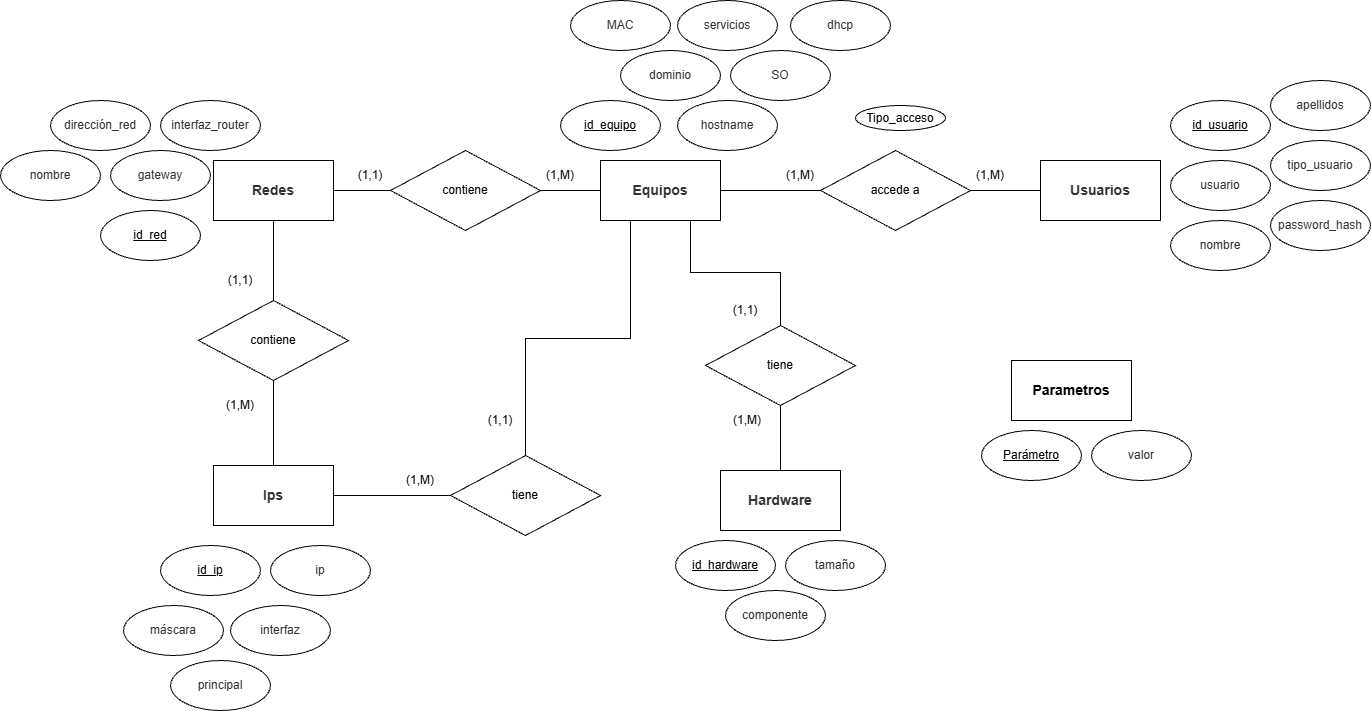

The diagram above was exported from draw.io. Its source (the exported page's mxGraphModel, read from the mxfile embedded in the PNG):
<mxGraphModel dx="1664" dy="914" grid="1" gridSize="10" guides="1" tooltips="1" connect="1" arrows="1" fold="1" page="1" pageScale="1" pageWidth="827" pageHeight="1169" math="0" shadow="0">
  <root>
    <mxCell id="0" />
    <mxCell id="1" parent="0" />
    <mxCell id="DZ2Hx_ai4Evujek_Sc4w-1" parent="1" style="rounded=0;whiteSpace=wrap;html=1;" value="&lt;b&gt;&lt;font style=&quot;font-size: 14px;&quot;&gt;Parametros&lt;/font&gt;&lt;/b&gt;" vertex="1">
      <mxGeometry height="60" width="120" x="1061" y="440" as="geometry" />
    </mxCell>
    <mxCell id="DZ2Hx_ai4Evujek_Sc4w-57" edge="1" parent="1" source="DZ2Hx_ai4Evujek_Sc4w-2" style="edgeStyle=orthogonalEdgeStyle;rounded=0;orthogonalLoop=1;jettySize=auto;html=1;exitX=0.5;exitY=1;exitDx=0;exitDy=0;entryX=0.5;entryY=0;entryDx=0;entryDy=0;endArrow=none;endFill=0;" target="DZ2Hx_ai4Evujek_Sc4w-40">
      <mxGeometry relative="1" as="geometry" />
    </mxCell>
    <mxCell id="DZ2Hx_ai4Evujek_Sc4w-2" parent="1" style="rounded=0;whiteSpace=wrap;html=1;" value="&lt;span style=&quot;color: rgb(51, 51, 51);&quot;&gt;&lt;b&gt;&lt;font style=&quot;font-size: 14px;&quot;&gt;Redes&lt;/font&gt;&lt;/b&gt;&lt;/span&gt;" vertex="1">
      <mxGeometry height="60" width="120" x="263" y="240" as="geometry" />
    </mxCell>
    <mxCell id="DZ2Hx_ai4Evujek_Sc4w-46" edge="1" parent="1" source="DZ2Hx_ai4Evujek_Sc4w-3" style="edgeStyle=orthogonalEdgeStyle;rounded=0;orthogonalLoop=1;jettySize=auto;html=1;endArrow=none;endFill=0;" target="DZ2Hx_ai4Evujek_Sc4w-42" value="">
      <mxGeometry relative="1" as="geometry" />
    </mxCell>
    <mxCell id="DZ2Hx_ai4Evujek_Sc4w-50" edge="1" parent="1" source="DZ2Hx_ai4Evujek_Sc4w-3" style="edgeStyle=orthogonalEdgeStyle;rounded=0;orthogonalLoop=1;jettySize=auto;html=1;exitX=0.5;exitY=1;exitDx=0;exitDy=0;entryX=0.5;entryY=0;entryDx=0;entryDy=0;endArrow=none;endFill=0;" target="DZ2Hx_ai4Evujek_Sc4w-41">
      <mxGeometry relative="1" as="geometry">
        <Array as="points">
          <mxPoint x="740" y="300" />
          <mxPoint x="740" y="352" />
          <mxPoint x="830" y="352" />
        </Array>
      </mxGeometry>
    </mxCell>
    <mxCell id="DZ2Hx_ai4Evujek_Sc4w-54" edge="1" parent="1" source="DZ2Hx_ai4Evujek_Sc4w-3" style="edgeStyle=orthogonalEdgeStyle;rounded=0;orthogonalLoop=1;jettySize=auto;html=1;exitX=0.5;exitY=1;exitDx=0;exitDy=0;entryX=0.5;entryY=0;entryDx=0;entryDy=0;startArrow=none;startFill=0;endArrow=none;endFill=0;" target="DZ2Hx_ai4Evujek_Sc4w-39">
      <mxGeometry relative="1" as="geometry">
        <Array as="points">
          <mxPoint x="680" y="300" />
          <mxPoint x="680" y="418" />
          <mxPoint x="575" y="418" />
        </Array>
      </mxGeometry>
    </mxCell>
    <mxCell id="DZ2Hx_ai4Evujek_Sc4w-55" edge="1" parent="1" source="DZ2Hx_ai4Evujek_Sc4w-3" style="edgeStyle=orthogonalEdgeStyle;rounded=0;orthogonalLoop=1;jettySize=auto;html=1;exitX=0;exitY=0.5;exitDx=0;exitDy=0;entryX=1;entryY=0.5;entryDx=0;entryDy=0;endArrow=none;endFill=0;" target="DZ2Hx_ai4Evujek_Sc4w-38">
      <mxGeometry relative="1" as="geometry" />
    </mxCell>
    <mxCell id="DZ2Hx_ai4Evujek_Sc4w-3" parent="1" style="rounded=0;whiteSpace=wrap;html=1;" value="&lt;span style=&quot;color: rgb(51, 51, 51);&quot;&gt;&lt;b&gt;&lt;font style=&quot;font-size: 14px;&quot;&gt;Equipos&lt;/font&gt;&lt;/b&gt;&lt;/span&gt;" vertex="1">
      <mxGeometry height="60" width="120" x="650" y="240" as="geometry" />
    </mxCell>
    <mxCell id="DZ2Hx_ai4Evujek_Sc4w-4" parent="1" style="rounded=0;whiteSpace=wrap;html=1;" value="&lt;span style=&quot;color: rgb(51, 51, 51);&quot;&gt;&lt;b&gt;&lt;font style=&quot;font-size: 14px;&quot;&gt;Ips&lt;/font&gt;&lt;/b&gt;&lt;/span&gt;" vertex="1">
      <mxGeometry height="60" width="120" x="263" y="545" as="geometry" />
    </mxCell>
    <mxCell id="DZ2Hx_ai4Evujek_Sc4w-5" parent="1" style="rounded=0;whiteSpace=wrap;html=1;" value="&lt;span style=&quot;color: rgb(51, 51, 51);&quot;&gt;&lt;b&gt;&lt;font style=&quot;font-size: 14px;&quot;&gt;Hardware&lt;/font&gt;&lt;/b&gt;&lt;/span&gt;" vertex="1">
      <mxGeometry height="60" width="120" x="770" y="550" as="geometry" />
    </mxCell>
    <mxCell id="DZ2Hx_ai4Evujek_Sc4w-6" parent="1" style="rounded=0;whiteSpace=wrap;html=1;" value="&lt;span style=&quot;color: rgb(51, 51, 51);&quot;&gt;&lt;b&gt;&lt;font style=&quot;font-size: 14px;&quot;&gt;Usuarios&lt;/font&gt;&lt;/b&gt;&lt;/span&gt;" vertex="1">
      <mxGeometry height="60" width="120" x="1090" y="240" as="geometry" />
    </mxCell>
    <mxCell id="DZ2Hx_ai4Evujek_Sc4w-7" parent="1" style="ellipse;whiteSpace=wrap;html=1;" value="&lt;u&gt;Parámetro&lt;/u&gt;" vertex="1">
      <mxGeometry height="50" width="100" x="1031" y="510" as="geometry" />
    </mxCell>
    <mxCell id="DZ2Hx_ai4Evujek_Sc4w-8" parent="1" style="ellipse;whiteSpace=wrap;html=1;" value="&lt;span style=&quot;color: rgb(51, 51, 51);&quot;&gt;valor&lt;/span&gt;" vertex="1">
      <mxGeometry height="50" width="100" x="1141" y="510" as="geometry" />
    </mxCell>
    <mxCell id="DZ2Hx_ai4Evujek_Sc4w-9" parent="1" style="ellipse;whiteSpace=wrap;html=1;" value="&lt;u&gt;id_red&lt;/u&gt;" vertex="1">
      <mxGeometry height="50" width="100" x="150" y="290" as="geometry" />
    </mxCell>
    <mxCell id="DZ2Hx_ai4Evujek_Sc4w-10" parent="1" style="ellipse;whiteSpace=wrap;html=1;" value="&lt;span style=&quot;color: rgb(51, 51, 51);&quot;&gt;nombre&lt;/span&gt;" vertex="1">
      <mxGeometry height="50" width="100" x="50" y="230" as="geometry" />
    </mxCell>
    <mxCell id="DZ2Hx_ai4Evujek_Sc4w-11" parent="1" style="ellipse;whiteSpace=wrap;html=1;" value="&lt;span style=&quot;color: rgb(51, 51, 51);&quot;&gt;interfaz_router&lt;/span&gt;" vertex="1">
      <mxGeometry height="50" width="100" x="210" y="180" as="geometry" />
    </mxCell>
    <mxCell id="DZ2Hx_ai4Evujek_Sc4w-12" parent="1" style="ellipse;whiteSpace=wrap;html=1;" value="&lt;span style=&quot;color: rgb(51, 51, 51);&quot;&gt;gateway&lt;/span&gt;" vertex="1">
      <mxGeometry height="50" width="100" x="160" y="230" as="geometry" />
    </mxCell>
    <mxCell id="DZ2Hx_ai4Evujek_Sc4w-13" parent="1" style="ellipse;whiteSpace=wrap;html=1;" value="&lt;span style=&quot;color: rgb(51, 51, 51);&quot;&gt;dirección_red&lt;/span&gt;" vertex="1">
      <mxGeometry height="50" width="100" x="100" y="180" as="geometry" />
    </mxCell>
    <mxCell id="DZ2Hx_ai4Evujek_Sc4w-14" parent="1" style="ellipse;whiteSpace=wrap;html=1;" value="&lt;u&gt;id_equipo&lt;/u&gt;" vertex="1">
      <mxGeometry height="50" width="100" x="610" y="180" as="geometry" />
    </mxCell>
    <mxCell id="DZ2Hx_ai4Evujek_Sc4w-15" parent="1" style="ellipse;whiteSpace=wrap;html=1;" value="&lt;font color=&quot;#333333&quot;&gt;hostname&lt;/font&gt;" vertex="1">
      <mxGeometry height="50" width="100" x="727" y="180" as="geometry" />
    </mxCell>
    <mxCell id="DZ2Hx_ai4Evujek_Sc4w-16" parent="1" style="ellipse;whiteSpace=wrap;html=1;" value="&lt;span style=&quot;color: rgb(51, 51, 51);&quot;&gt;SO&lt;/span&gt;" vertex="1">
      <mxGeometry height="50" width="100" x="780" y="130" as="geometry" />
    </mxCell>
    <mxCell id="DZ2Hx_ai4Evujek_Sc4w-17" parent="1" style="ellipse;whiteSpace=wrap;html=1;" value="&lt;span style=&quot;color: rgb(51, 51, 51);&quot;&gt;dhcp&lt;/span&gt;" vertex="1">
      <mxGeometry height="50" width="100" x="840" y="80" as="geometry" />
    </mxCell>
    <mxCell id="DZ2Hx_ai4Evujek_Sc4w-18" parent="1" style="ellipse;whiteSpace=wrap;html=1;" value="&lt;span style=&quot;color: rgb(51, 51, 51);&quot;&gt;dominio&lt;/span&gt;" vertex="1">
      <mxGeometry height="50" width="100" x="670" y="130" as="geometry" />
    </mxCell>
    <mxCell id="DZ2Hx_ai4Evujek_Sc4w-19" parent="1" style="ellipse;whiteSpace=wrap;html=1;" value="&lt;span style=&quot;color: rgb(51, 51, 51);&quot;&gt;servicios&lt;/span&gt;" vertex="1">
      <mxGeometry height="50" width="100" x="727" y="80" as="geometry" />
    </mxCell>
    <mxCell id="DZ2Hx_ai4Evujek_Sc4w-20" parent="1" style="ellipse;whiteSpace=wrap;html=1;" value="&lt;u&gt;id_ip&lt;/u&gt;" vertex="1">
      <mxGeometry height="50" width="100" x="210" y="625" as="geometry" />
    </mxCell>
    <mxCell id="DZ2Hx_ai4Evujek_Sc4w-21" parent="1" style="ellipse;whiteSpace=wrap;html=1;" value="&lt;font color=&quot;#333333&quot;&gt;ip&lt;/font&gt;" vertex="1">
      <mxGeometry height="50" width="100" x="320" y="625" as="geometry" />
    </mxCell>
    <mxCell id="DZ2Hx_ai4Evujek_Sc4w-22" parent="1" style="ellipse;whiteSpace=wrap;html=1;" value="&lt;span style=&quot;color: rgb(51, 51, 51);&quot;&gt;interfaz&lt;/span&gt;" vertex="1">
      <mxGeometry height="50" width="100" x="280" y="685" as="geometry" />
    </mxCell>
    <mxCell id="DZ2Hx_ai4Evujek_Sc4w-23" parent="1" style="ellipse;whiteSpace=wrap;html=1;" value="&lt;span style=&quot;color: rgb(51, 51, 51);&quot;&gt;máscara&lt;/span&gt;" vertex="1">
      <mxGeometry height="50" width="100" x="173" y="685" as="geometry" />
    </mxCell>
    <mxCell id="DZ2Hx_ai4Evujek_Sc4w-26" parent="1" style="ellipse;whiteSpace=wrap;html=1;" value="&lt;u&gt;id_hardware&lt;/u&gt;" vertex="1">
      <mxGeometry height="50" width="100" x="725" y="620" as="geometry" />
    </mxCell>
    <mxCell id="DZ2Hx_ai4Evujek_Sc4w-27" parent="1" style="ellipse;whiteSpace=wrap;html=1;" value="&lt;span style=&quot;color: rgb(51, 51, 51);&quot;&gt;componente&lt;/span&gt;" vertex="1">
      <mxGeometry height="50" width="100" x="775" y="670" as="geometry" />
    </mxCell>
    <mxCell id="DZ2Hx_ai4Evujek_Sc4w-28" parent="1" style="ellipse;whiteSpace=wrap;html=1;" value="&lt;span style=&quot;color: rgb(51, 51, 51);&quot;&gt;tamaño&lt;/span&gt;" vertex="1">
      <mxGeometry height="50" width="100" x="835" y="620" as="geometry" />
    </mxCell>
    <mxCell id="DZ2Hx_ai4Evujek_Sc4w-29" parent="1" style="ellipse;whiteSpace=wrap;html=1;" value="&lt;u&gt;id_usuario&lt;/u&gt;" vertex="1">
      <mxGeometry height="50" width="100" x="1220" y="180" as="geometry" />
    </mxCell>
    <mxCell id="DZ2Hx_ai4Evujek_Sc4w-30" parent="1" style="ellipse;whiteSpace=wrap;html=1;" value="&lt;span style=&quot;color: rgb(51, 51, 51);&quot;&gt;usuario&lt;/span&gt;" vertex="1">
      <mxGeometry height="50" width="100" x="1220" y="240" as="geometry" />
    </mxCell>
    <mxCell id="DZ2Hx_ai4Evujek_Sc4w-31" parent="1" style="ellipse;whiteSpace=wrap;html=1;" value="&lt;span style=&quot;color: rgb(51, 51, 51);&quot;&gt;nombre&lt;/span&gt;" vertex="1">
      <mxGeometry height="50" width="100" x="1220" y="300" as="geometry" />
    </mxCell>
    <mxCell id="DZ2Hx_ai4Evujek_Sc4w-32" parent="1" style="ellipse;whiteSpace=wrap;html=1;" value="&lt;span style=&quot;color: rgb(51, 51, 51);&quot;&gt;apellidos&lt;/span&gt;" vertex="1">
      <mxGeometry height="50" width="100" x="1320" y="160" as="geometry" />
    </mxCell>
    <mxCell id="DZ2Hx_ai4Evujek_Sc4w-33" parent="1" style="ellipse;whiteSpace=wrap;html=1;" value="&lt;span style=&quot;color: rgb(51, 51, 51);&quot;&gt;tipo_usuario&lt;/span&gt;" vertex="1">
      <mxGeometry height="50" width="100" x="1320" y="220" as="geometry" />
    </mxCell>
    <mxCell id="DZ2Hx_ai4Evujek_Sc4w-34" parent="1" style="ellipse;whiteSpace=wrap;html=1;" value="&lt;span style=&quot;color: rgb(51, 51, 51);&quot;&gt;password_hash&lt;/span&gt;" vertex="1">
      <mxGeometry height="50" width="100" x="1320" y="280" as="geometry" />
    </mxCell>
    <mxCell id="DZ2Hx_ai4Evujek_Sc4w-60" edge="1" parent="1" source="DZ2Hx_ai4Evujek_Sc4w-38" style="edgeStyle=orthogonalEdgeStyle;rounded=0;orthogonalLoop=1;jettySize=auto;html=1;entryX=1;entryY=0.5;entryDx=0;entryDy=0;endArrow=none;endFill=0;" target="DZ2Hx_ai4Evujek_Sc4w-2">
      <mxGeometry relative="1" as="geometry" />
    </mxCell>
    <mxCell id="DZ2Hx_ai4Evujek_Sc4w-38" parent="1" style="rhombus;whiteSpace=wrap;html=1;" value="contiene" vertex="1">
      <mxGeometry height="80" width="150" x="440" y="230" as="geometry" />
    </mxCell>
    <mxCell id="DZ2Hx_ai4Evujek_Sc4w-59" edge="1" parent="1" source="DZ2Hx_ai4Evujek_Sc4w-39" style="edgeStyle=orthogonalEdgeStyle;rounded=0;orthogonalLoop=1;jettySize=auto;html=1;exitX=0;exitY=0.5;exitDx=0;exitDy=0;entryX=1;entryY=0.5;entryDx=0;entryDy=0;endArrow=none;endFill=0;" target="DZ2Hx_ai4Evujek_Sc4w-4">
      <mxGeometry relative="1" as="geometry" />
    </mxCell>
    <mxCell id="DZ2Hx_ai4Evujek_Sc4w-39" parent="1" style="rhombus;whiteSpace=wrap;html=1;" value="tiene" vertex="1">
      <mxGeometry height="80" width="150" x="500" y="535" as="geometry" />
    </mxCell>
    <mxCell id="DZ2Hx_ai4Evujek_Sc4w-58" edge="1" parent="1" source="DZ2Hx_ai4Evujek_Sc4w-40" style="edgeStyle=orthogonalEdgeStyle;rounded=0;orthogonalLoop=1;jettySize=auto;html=1;exitX=0.5;exitY=1;exitDx=0;exitDy=0;endArrow=none;endFill=0;" target="DZ2Hx_ai4Evujek_Sc4w-4">
      <mxGeometry relative="1" as="geometry" />
    </mxCell>
    <mxCell id="DZ2Hx_ai4Evujek_Sc4w-40" parent="1" style="rhombus;whiteSpace=wrap;html=1;" value="contiene" vertex="1">
      <mxGeometry height="80" width="150" x="248" y="380" as="geometry" />
    </mxCell>
    <mxCell id="DZ2Hx_ai4Evujek_Sc4w-51" edge="1" parent="1" source="DZ2Hx_ai4Evujek_Sc4w-41" style="edgeStyle=orthogonalEdgeStyle;rounded=0;orthogonalLoop=1;jettySize=auto;html=1;exitX=0.5;exitY=1;exitDx=0;exitDy=0;entryX=0.5;entryY=0;entryDx=0;entryDy=0;endArrow=none;endFill=0;" target="DZ2Hx_ai4Evujek_Sc4w-5">
      <mxGeometry relative="1" as="geometry" />
    </mxCell>
    <mxCell id="DZ2Hx_ai4Evujek_Sc4w-41" parent="1" style="rhombus;whiteSpace=wrap;html=1;" value="tiene" vertex="1">
      <mxGeometry height="80" width="150" x="755" y="405" as="geometry" />
    </mxCell>
    <mxCell id="DZ2Hx_ai4Evujek_Sc4w-48" edge="1" parent="1" source="DZ2Hx_ai4Evujek_Sc4w-42" style="edgeStyle=orthogonalEdgeStyle;rounded=0;orthogonalLoop=1;jettySize=auto;html=1;endArrow=none;endFill=0;" target="DZ2Hx_ai4Evujek_Sc4w-6" value="">
      <mxGeometry relative="1" as="geometry" />
    </mxCell>
    <mxCell id="DZ2Hx_ai4Evujek_Sc4w-42" parent="1" style="rhombus;whiteSpace=wrap;html=1;" value="accede a" vertex="1">
      <mxGeometry height="80" width="150" x="870" y="230" as="geometry" />
    </mxCell>
    <mxCell id="DZ2Hx_ai4Evujek_Sc4w-52" parent="1" style="text;html=1;whiteSpace=wrap;strokeColor=none;fillColor=none;align=center;verticalAlign=middle;rounded=0;" value="(1,M)" vertex="1">
      <mxGeometry height="30" width="60" x="767" y="485" as="geometry" />
    </mxCell>
    <mxCell id="DZ2Hx_ai4Evujek_Sc4w-53" parent="1" style="text;html=1;whiteSpace=wrap;strokeColor=none;fillColor=none;align=center;verticalAlign=middle;rounded=0;" value="(1,1)" vertex="1">
      <mxGeometry height="30" width="60" x="765" y="375" as="geometry" />
    </mxCell>
    <mxCell id="DZ2Hx_ai4Evujek_Sc4w-61" parent="1" style="text;html=1;whiteSpace=wrap;strokeColor=none;fillColor=none;align=center;verticalAlign=middle;rounded=0;" value="(1,1)" vertex="1">
      <mxGeometry height="30" width="60" x="390" y="240" as="geometry" />
    </mxCell>
    <mxCell id="DZ2Hx_ai4Evujek_Sc4w-62" parent="1" style="text;html=1;whiteSpace=wrap;strokeColor=none;fillColor=none;align=center;verticalAlign=middle;rounded=0;" value="(1,M)" vertex="1">
      <mxGeometry height="30" width="60" x="580" y="240" as="geometry" />
    </mxCell>
    <mxCell id="DZ2Hx_ai4Evujek_Sc4w-63" parent="1" style="text;html=1;whiteSpace=wrap;strokeColor=none;fillColor=none;align=center;verticalAlign=middle;rounded=0;" value="(1,1)" vertex="1">
      <mxGeometry height="30" width="60" x="520" y="485" as="geometry" />
    </mxCell>
    <mxCell id="DZ2Hx_ai4Evujek_Sc4w-64" parent="1" style="text;html=1;whiteSpace=wrap;strokeColor=none;fillColor=none;align=center;verticalAlign=middle;rounded=0;" value="(1,M)" vertex="1">
      <mxGeometry height="30" width="60" x="440" y="545" as="geometry" />
    </mxCell>
    <mxCell id="DZ2Hx_ai4Evujek_Sc4w-65" parent="1" style="text;html=1;whiteSpace=wrap;strokeColor=none;fillColor=none;align=center;verticalAlign=middle;rounded=0;" value="(1,1)" vertex="1">
      <mxGeometry height="30" width="60" x="260" y="345" as="geometry" />
    </mxCell>
    <mxCell id="DZ2Hx_ai4Evujek_Sc4w-66" parent="1" style="text;html=1;whiteSpace=wrap;strokeColor=none;fillColor=none;align=center;verticalAlign=middle;rounded=0;" value="(1,M)" vertex="1">
      <mxGeometry height="30" width="60" x="260" y="470" as="geometry" />
    </mxCell>
    <mxCell id="DZ2Hx_ai4Evujek_Sc4w-67" parent="1" style="text;html=1;whiteSpace=wrap;strokeColor=none;fillColor=none;align=center;verticalAlign=middle;rounded=0;" value="(1,M)" vertex="1">
      <mxGeometry height="30" width="60" x="820" y="240" as="geometry" />
    </mxCell>
    <mxCell id="DZ2Hx_ai4Evujek_Sc4w-68" parent="1" style="text;html=1;whiteSpace=wrap;strokeColor=none;fillColor=none;align=center;verticalAlign=middle;rounded=0;" value="(1,M)" vertex="1">
      <mxGeometry height="30" width="60" x="1010" y="240" as="geometry" />
    </mxCell>
    <mxCell id="DZ2Hx_ai4Evujek_Sc4w-69" parent="1" style="ellipse;whiteSpace=wrap;html=1;" value="Tipo_acceso" vertex="1">
      <mxGeometry height="25" width="90" x="905" y="185" as="geometry" />
    </mxCell>
    <mxCell id="DZ2Hx_ai4Evujek_Sc4w-71" parent="1" style="ellipse;whiteSpace=wrap;html=1;" value="&lt;span style=&quot;color: rgb(51, 51, 51);&quot;&gt;MAC&lt;/span&gt;" vertex="1">
      <mxGeometry height="50" width="100" x="620" y="80" as="geometry" />
    </mxCell>
    <mxCell id="DZ2Hx_ai4Evujek_Sc4w-72" parent="1" style="ellipse;whiteSpace=wrap;html=1;" value="&lt;span style=&quot;color: rgb(51, 51, 51);&quot;&gt;principal&lt;/span&gt;" vertex="1">
      <mxGeometry height="50" width="100" x="220" y="740" as="geometry" />
    </mxCell>
  </root>
</mxGraphModel>